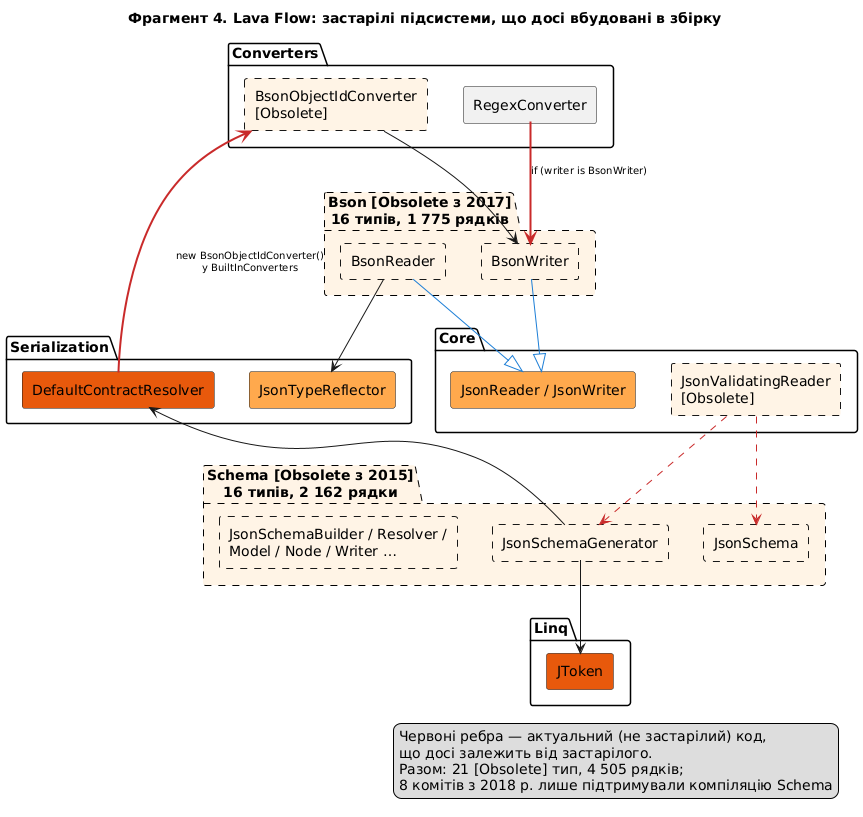

The diagram above was rendered by PlantUML. Its source (embedded in the PNG):
@startuml f4_lava
skinparam defaultFontName "DejaVu Sans"
skinparam componentStyle rectangle
skinparam shadowing false
skinparam ArrowFontSize 10
title Фрагмент 4. Lava Flow: застарілі підсистеми, що досі вбудовані в збірку
package "Schema [Obsolete з 2015]\n16 типів, 2 162 рядки" as SCH #FFF4E6;line.dashed {
  component "JsonSchema" as s1 #FFF4E6;line.dashed
  component "JsonSchemaGenerator" as s2 #FFF4E6;line.dashed
  component "JsonSchemaBuilder / Resolver /\nModel / Node / Writer …" as s3 #FFF4E6;line.dashed
}
package "Bson [Obsolete з 2017]\n16 типів, 1 775 рядків" as BS #FFF4E6;line.dashed {
  component "BsonReader" as b1 #FFF4E6;line.dashed
  component "BsonWriter" as b2 #FFF4E6;line.dashed
}
package "Core" {
  component "JsonValidatingReader\n[Obsolete]" as jvr #FFF4E6;line.dashed
  component "JsonReader / JsonWriter" as rw #FFA94D
}
package "Serialization" {
  component "DefaultContractResolver" as dcr #E8590C
  component "JsonTypeReflector" as jtr #FFA94D
}
package "Converters" {
  component "RegexConverter" as rc
  component "BsonObjectIdConverter\n[Obsolete]" as boc #FFF4E6;line.dashed
}
package "Linq" {
  component "JToken" as jt #E8590C
}
jvr -[#C92A2A,dashed]-> s2
jvr -[#C92A2A,dashed]-> s1
s2 --> dcr
s2 --> jt
b1 -[#1C7ED6]-|> rw
b2 -[#1C7ED6]-|> rw
b1 --> jtr
dcr -[#C92A2A,thickness=2]-> boc : new BsonObjectIdConverter()\nу BuiltInConverters
rc -[#C92A2A,thickness=2]-> b2 : if (writer is BsonWriter)
boc --> b2
legend right
Червоні ребра — актуальний (не застарілий) код,
що досі залежить від застарілого.
Разом: 21 [Obsolete] тип, 4 505 рядків;
8 комітів з 2018 р. лише підтримували компіляцію Schema
endlegend
@enduml